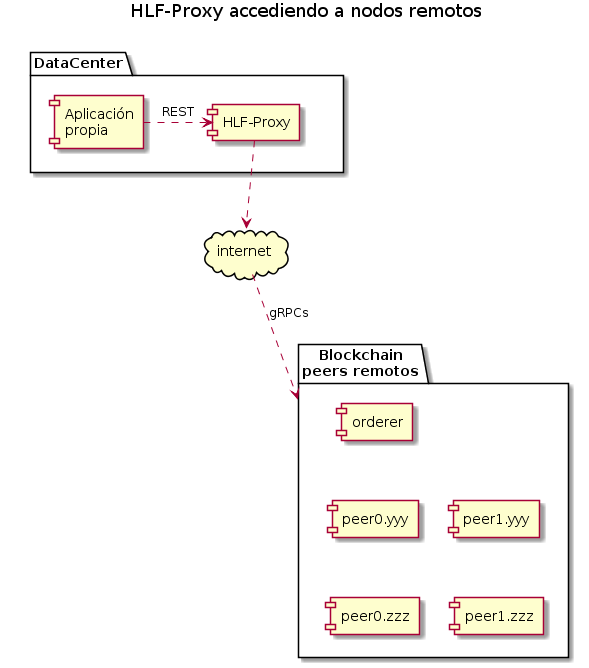

The diagram above was rendered by PlantUML. Its source (embedded in the PNG):
@startuml
title HLF-Proxy accediendo a nodos remotos

package "Blockchain\npeers remotos" as remotos {
    [orderer]
    [peer0.yyy]
    [peer1.yyy]
    [peer0.zzz]
    [peer1.zzz]
    [peer0.yyy] .[hidden]up.> orderer  
    [peer0.yyy] .[hidden]right.> [peer1.yyy]  
    [peer0.zzz] .[hidden]up.> [peer0.yyy]  
    [peer0.zzz] .[hidden]right.> [peer1.zzz]  
}  

package DataCenter {
    component [HLF-Proxy] as proxy 
    component [Aplicación\npropia] as app 
} 

cloud internet

proxy ..> internet 
app .right.> proxy : REST 
internet ..> remotos : gRPCs 
DataCenter -[hidden]left- remotos
@enduml